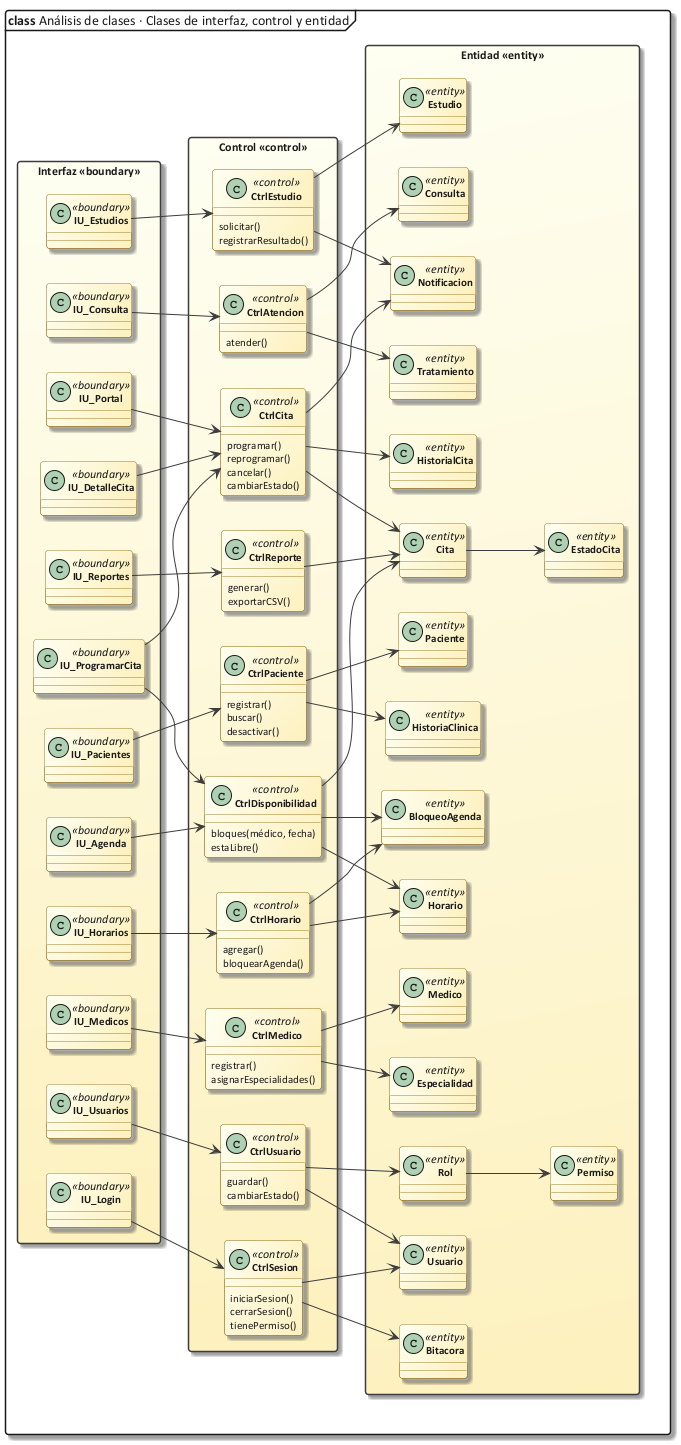

The diagram above was rendered by PlantUML. Its source (embedded in the PNG):
@startuml 22_clases_analisis
!include C:/Users/Sergio Estaca Paco/Desktop/HeadSalud/Docs/diagramas/estilo_ea.iuml
mainframe **class** Análisis de clases · Clases de interfaz, control y entidad
left to right direction
skinparam packageStyle rectangle

package "Interfaz «boundary»" {
  class IU_Login <<boundary>>
  class IU_Usuarios <<boundary>>
  class IU_Medicos <<boundary>>
  class IU_Horarios <<boundary>>
  class IU_Pacientes <<boundary>>
  class IU_ProgramarCita <<boundary>>
  class IU_DetalleCita <<boundary>>
  class IU_Agenda <<boundary>>
  class IU_Consulta <<boundary>>
  class IU_Estudios <<boundary>>
  class IU_Reportes <<boundary>>
  class IU_Portal <<boundary>>
}

package "Control «control»" {
  class CtrlSesion <<control>> {
    iniciarSesion()
    cerrarSesion()
    tienePermiso()
  }
  class CtrlUsuario <<control>> {
    guardar()
    cambiarEstado()
  }
  class CtrlMedico <<control>> {
    registrar()
    asignarEspecialidades()
  }
  class CtrlHorario <<control>> {
    agregar()
    bloquearAgenda()
  }
  class CtrlPaciente <<control>> {
    registrar()
    buscar()
    desactivar()
  }
  class CtrlDisponibilidad <<control>> {
    bloques(médico, fecha)
    estaLibre()
  }
  class CtrlCita <<control>> {
    programar()
    reprogramar()
    cancelar()
    cambiarEstado()
  }
  class CtrlAtencion <<control>> {
    atender()
  }
  class CtrlEstudio <<control>> {
    solicitar()
    registrarResultado()
  }
  class CtrlReporte <<control>> {
    generar()
    exportarCSV()
  }
}

package "Entidad «entity»" {
  class Usuario <<entity>>
  class Rol <<entity>>
  class Permiso <<entity>>
  class Bitacora <<entity>>
  class Especialidad <<entity>>
  class Medico <<entity>>
  class Horario <<entity>>
  class BloqueoAgenda <<entity>>
  class Paciente <<entity>>
  class HistoriaClinica <<entity>>
  class Cita <<entity>>
  class EstadoCita <<entity>>
  class HistorialCita <<entity>>
  class Consulta <<entity>>
  class Tratamiento <<entity>>
  class Estudio <<entity>>
  class Notificacion <<entity>>
}

IU_Login --> CtrlSesion
IU_Usuarios --> CtrlUsuario
IU_Medicos --> CtrlMedico
IU_Horarios --> CtrlHorario
IU_Pacientes --> CtrlPaciente
IU_ProgramarCita --> CtrlCita
IU_ProgramarCita --> CtrlDisponibilidad
IU_DetalleCita --> CtrlCita
IU_Agenda --> CtrlDisponibilidad
IU_Consulta --> CtrlAtencion
IU_Estudios --> CtrlEstudio
IU_Reportes --> CtrlReporte
IU_Portal --> CtrlCita

CtrlSesion --> Usuario
CtrlSesion --> Bitacora
CtrlUsuario --> Usuario
CtrlUsuario --> Rol
Rol --> Permiso
CtrlMedico --> Medico
CtrlMedico --> Especialidad
CtrlHorario --> Horario
CtrlHorario --> BloqueoAgenda
CtrlPaciente --> Paciente
CtrlPaciente --> HistoriaClinica
CtrlDisponibilidad --> Horario
CtrlDisponibilidad --> BloqueoAgenda
CtrlDisponibilidad --> Cita
CtrlCita --> Cita
CtrlCita --> HistorialCita
CtrlCita --> Notificacion
Cita --> EstadoCita
CtrlAtencion --> Consulta
CtrlAtencion --> Tratamiento
CtrlEstudio --> Estudio
CtrlEstudio --> Notificacion
CtrlReporte --> Cita
@enduml